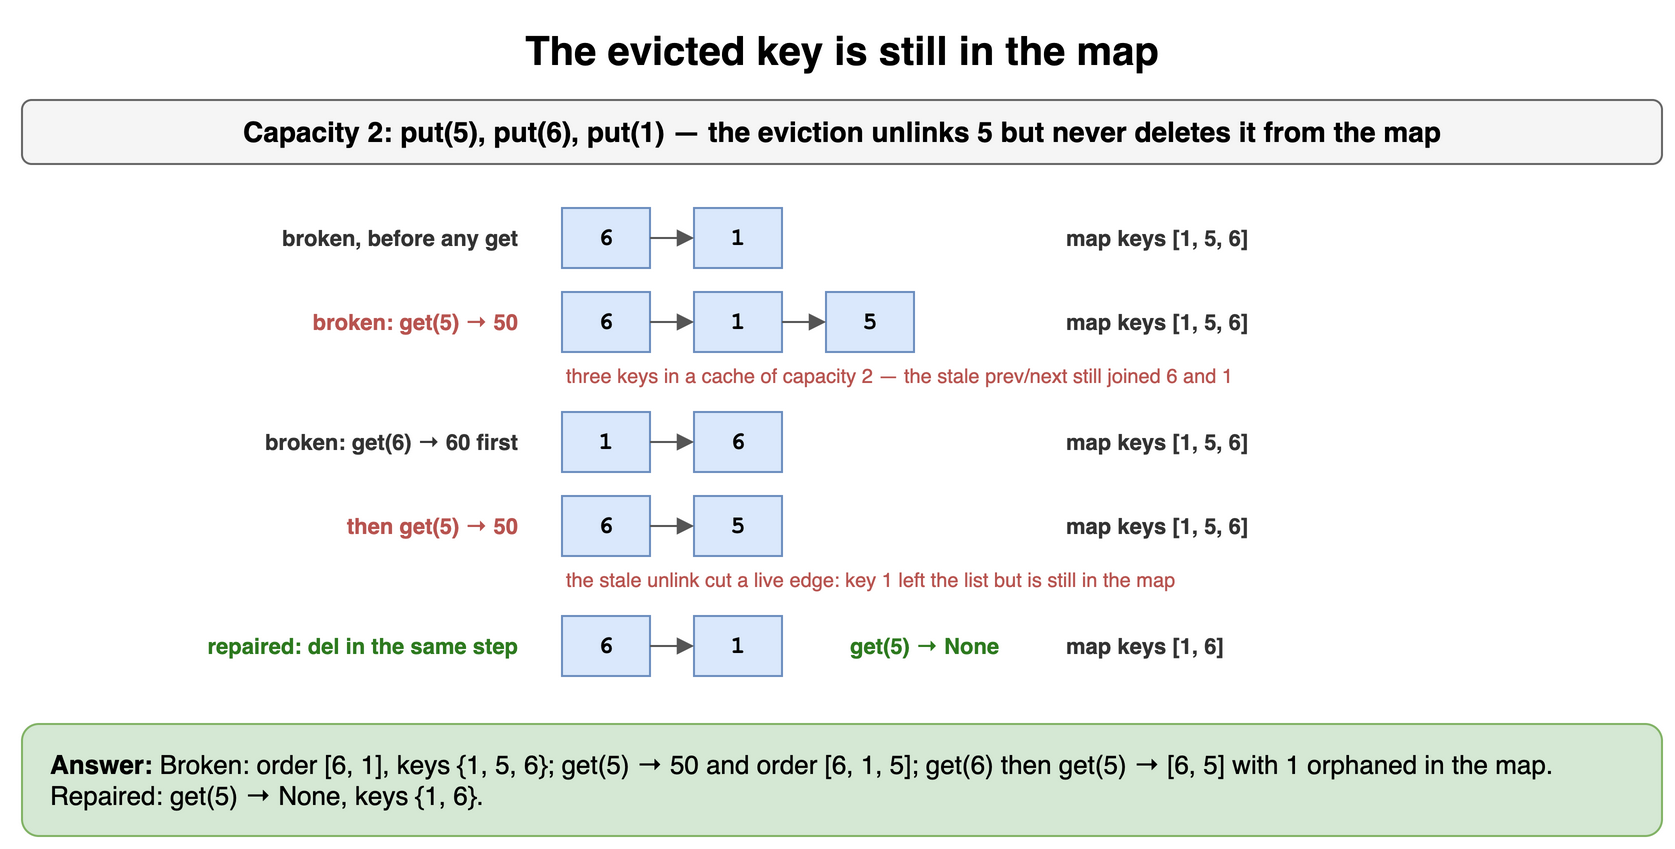

The diagram above was exported from draw.io. Its source (the exported page's mxGraphModel, read from the mxfile embedded in the PNG):
<mxGraphModel dx="900" dy="432" grid="1" gridSize="10" guides="1" tooltips="1" connect="1" arrows="1" fold="1" page="1" pageScale="1" pageWidth="900" pageHeight="432" math="0" shadow="0">
  <root>
    <mxCell id="0" />
    <mxCell id="1" parent="0" />
    <mxCell id="k61" value="The evicted key is still in the map" style="text;html=1;align=center;verticalAlign=middle;whiteSpace=wrap;fontSize=20;fontStyle=1;" vertex="1" parent="1">
      <mxGeometry x="40" y="10" width="820" height="30" as="geometry" />
    </mxCell>
    <mxCell id="k62" value="Capacity 2: put(5), put(6), put(1) — the eviction unlinks 5 but never deletes it from the map" style="rounded=1;whiteSpace=wrap;html=1;fillColor=#f5f5f5;strokeColor=#666666;fontStyle=1;fontSize=14;" vertex="1" parent="1">
      <mxGeometry x="40" y="50" width="820" height="32" as="geometry" />
    </mxCell>
    <mxCell id="k63" value="broken, before any get" style="text;html=1;whiteSpace=wrap;fontSize=11;align=right;verticalAlign=middle;fontSize=11;fontColor=#333333;fontStyle=1;" vertex="1" parent="1">
      <mxGeometry x="40" y="104" width="250" height="30" as="geometry" />
    </mxCell>
    <mxCell id="k64" value="6" style="rounded=0;whiteSpace=wrap;html=1;fontFamily=Courier New;fontStyle=1;fontSize=13;fillColor=#dae8fc;strokeColor=#6c8ebf;fontSize=12;" vertex="1" parent="1">
      <mxGeometry x="310" y="104" width="44" height="30" as="geometry" />
    </mxCell>
    <mxCell id="k65" value="1" style="rounded=0;whiteSpace=wrap;html=1;fontFamily=Courier New;fontStyle=1;fontSize=13;fillColor=#dae8fc;strokeColor=#6c8ebf;fontSize=12;" vertex="1" parent="1">
      <mxGeometry x="376" y="104" width="44" height="30" as="geometry" />
    </mxCell>
    <mxCell id="k66" value="" style="endArrow=block;html=1;strokeColor=#555555;" edge="1" parent="1" source="k64" target="k65">
      <mxGeometry relative="1" as="geometry" />
    </mxCell>
    <mxCell id="k67" value="map keys [1, 5, 6]" style="text;html=1;whiteSpace=wrap;fontSize=11;align=left;verticalAlign=middle;fontSize=11;fontColor=#333333;fontStyle=1;" vertex="1" parent="1">
      <mxGeometry x="560" y="104" width="300" height="30" as="geometry" />
    </mxCell>
    <mxCell id="k68" value="broken: get(5) → 50" style="text;html=1;whiteSpace=wrap;fontSize=11;align=right;verticalAlign=middle;fontSize=11;fontColor=#b85450;fontStyle=1;" vertex="1" parent="1">
      <mxGeometry x="40" y="146" width="250" height="30" as="geometry" />
    </mxCell>
    <mxCell id="k69" value="6" style="rounded=0;whiteSpace=wrap;html=1;fontFamily=Courier New;fontStyle=1;fontSize=13;fillColor=#dae8fc;strokeColor=#6c8ebf;fontSize=12;" vertex="1" parent="1">
      <mxGeometry x="310" y="146" width="44" height="30" as="geometry" />
    </mxCell>
    <mxCell id="k610" value="1" style="rounded=0;whiteSpace=wrap;html=1;fontFamily=Courier New;fontStyle=1;fontSize=13;fillColor=#dae8fc;strokeColor=#6c8ebf;fontSize=12;" vertex="1" parent="1">
      <mxGeometry x="376" y="146" width="44" height="30" as="geometry" />
    </mxCell>
    <mxCell id="k611" value="5" style="rounded=0;whiteSpace=wrap;html=1;fontFamily=Courier New;fontStyle=1;fontSize=13;fillColor=#dae8fc;strokeColor=#6c8ebf;fontSize=12;" vertex="1" parent="1">
      <mxGeometry x="442" y="146" width="44" height="30" as="geometry" />
    </mxCell>
    <mxCell id="k612" value="" style="endArrow=block;html=1;strokeColor=#555555;" edge="1" parent="1" source="k69" target="k610">
      <mxGeometry relative="1" as="geometry" />
    </mxCell>
    <mxCell id="k613" value="" style="endArrow=block;html=1;strokeColor=#555555;" edge="1" parent="1" source="k610" target="k611">
      <mxGeometry relative="1" as="geometry" />
    </mxCell>
    <mxCell id="k614" value="map keys [1, 5, 6]" style="text;html=1;whiteSpace=wrap;fontSize=11;align=left;verticalAlign=middle;fontSize=11;fontColor=#333333;fontStyle=1;" vertex="1" parent="1">
      <mxGeometry x="560" y="146" width="300" height="30" as="geometry" />
    </mxCell>
    <mxCell id="k615" value="three keys in a cache of capacity 2 — the stale prev/next still joined 6 and 1" style="text;html=1;whiteSpace=wrap;fontSize=11;align=left;verticalAlign=middle;fontSize=10;fontColor=#b85450;" vertex="1" parent="1">
      <mxGeometry x="310" y="180" width="550" height="16" as="geometry" />
    </mxCell>
    <mxCell id="k616" value="broken: get(6) → 60 first" style="text;html=1;whiteSpace=wrap;fontSize=11;align=right;verticalAlign=middle;fontSize=11;fontColor=#333333;fontStyle=1;" vertex="1" parent="1">
      <mxGeometry x="40" y="206" width="250" height="30" as="geometry" />
    </mxCell>
    <mxCell id="k617" value="1" style="rounded=0;whiteSpace=wrap;html=1;fontFamily=Courier New;fontStyle=1;fontSize=13;fillColor=#dae8fc;strokeColor=#6c8ebf;fontSize=12;" vertex="1" parent="1">
      <mxGeometry x="310" y="206" width="44" height="30" as="geometry" />
    </mxCell>
    <mxCell id="k618" value="6" style="rounded=0;whiteSpace=wrap;html=1;fontFamily=Courier New;fontStyle=1;fontSize=13;fillColor=#dae8fc;strokeColor=#6c8ebf;fontSize=12;" vertex="1" parent="1">
      <mxGeometry x="376" y="206" width="44" height="30" as="geometry" />
    </mxCell>
    <mxCell id="k619" value="" style="endArrow=block;html=1;strokeColor=#555555;" edge="1" parent="1" source="k617" target="k618">
      <mxGeometry relative="1" as="geometry" />
    </mxCell>
    <mxCell id="k620" value="map keys [1, 5, 6]" style="text;html=1;whiteSpace=wrap;fontSize=11;align=left;verticalAlign=middle;fontSize=11;fontColor=#333333;fontStyle=1;" vertex="1" parent="1">
      <mxGeometry x="560" y="206" width="300" height="30" as="geometry" />
    </mxCell>
    <mxCell id="k621" value="then get(5) → 50" style="text;html=1;whiteSpace=wrap;fontSize=11;align=right;verticalAlign=middle;fontSize=11;fontColor=#b85450;fontStyle=1;" vertex="1" parent="1">
      <mxGeometry x="40" y="248" width="250" height="30" as="geometry" />
    </mxCell>
    <mxCell id="k622" value="6" style="rounded=0;whiteSpace=wrap;html=1;fontFamily=Courier New;fontStyle=1;fontSize=13;fillColor=#dae8fc;strokeColor=#6c8ebf;fontSize=12;" vertex="1" parent="1">
      <mxGeometry x="310" y="248" width="44" height="30" as="geometry" />
    </mxCell>
    <mxCell id="k623" value="5" style="rounded=0;whiteSpace=wrap;html=1;fontFamily=Courier New;fontStyle=1;fontSize=13;fillColor=#dae8fc;strokeColor=#6c8ebf;fontSize=12;" vertex="1" parent="1">
      <mxGeometry x="376" y="248" width="44" height="30" as="geometry" />
    </mxCell>
    <mxCell id="k624" value="" style="endArrow=block;html=1;strokeColor=#555555;" edge="1" parent="1" source="k622" target="k623">
      <mxGeometry relative="1" as="geometry" />
    </mxCell>
    <mxCell id="k625" value="map keys [1, 5, 6]" style="text;html=1;whiteSpace=wrap;fontSize=11;align=left;verticalAlign=middle;fontSize=11;fontColor=#333333;fontStyle=1;" vertex="1" parent="1">
      <mxGeometry x="560" y="248" width="300" height="30" as="geometry" />
    </mxCell>
    <mxCell id="k626" value="the stale unlink cut a live edge: key 1 left the list but is still in the map" style="text;html=1;whiteSpace=wrap;fontSize=11;align=left;verticalAlign=middle;fontSize=10;fontColor=#b85450;" vertex="1" parent="1">
      <mxGeometry x="310" y="282" width="550" height="16" as="geometry" />
    </mxCell>
    <mxCell id="k627" value="repaired: del in the same step" style="text;html=1;whiteSpace=wrap;fontSize=11;align=right;verticalAlign=middle;fontSize=11;fontColor=#2d7a1f;fontStyle=1;" vertex="1" parent="1">
      <mxGeometry x="40" y="308" width="250" height="30" as="geometry" />
    </mxCell>
    <mxCell id="k628" value="6" style="rounded=0;whiteSpace=wrap;html=1;fontFamily=Courier New;fontStyle=1;fontSize=13;fillColor=#dae8fc;strokeColor=#6c8ebf;fontSize=12;" vertex="1" parent="1">
      <mxGeometry x="310" y="308" width="44" height="30" as="geometry" />
    </mxCell>
    <mxCell id="k629" value="1" style="rounded=0;whiteSpace=wrap;html=1;fontFamily=Courier New;fontStyle=1;fontSize=13;fillColor=#dae8fc;strokeColor=#6c8ebf;fontSize=12;" vertex="1" parent="1">
      <mxGeometry x="376" y="308" width="44" height="30" as="geometry" />
    </mxCell>
    <mxCell id="k630" value="" style="endArrow=block;html=1;strokeColor=#555555;" edge="1" parent="1" source="k628" target="k629">
      <mxGeometry relative="1" as="geometry" />
    </mxCell>
    <mxCell id="k631" value="map keys [1, 6]" style="text;html=1;whiteSpace=wrap;fontSize=11;align=left;verticalAlign=middle;fontSize=11;fontColor=#333333;fontStyle=1;" vertex="1" parent="1">
      <mxGeometry x="560" y="308" width="300" height="30" as="geometry" />
    </mxCell>
    <mxCell id="k632" value="get(5) → None" style="text;html=1;whiteSpace=wrap;fontSize=11;align=left;verticalAlign=middle;fontSize=11;fontColor=#2d7a1f;fontStyle=1;" vertex="1" parent="1">
      <mxGeometry x="452" y="308" width="200" height="30" as="geometry" />
    </mxCell>
    <mxCell id="k633" value="&lt;b&gt;Answer:&lt;/b&gt; Broken: order [6, 1], keys {1, 5, 6}; get(5) → 50 and order [6, 1, 5]; get(6) then get(5) → [6, 5] with 1 orphaned in the map. Repaired: get(5) → None, keys {1, 6}." style="rounded=1;whiteSpace=wrap;html=1;fillColor=#d5e8d4;strokeColor=#82b366;fontSize=13;align=left;spacingLeft=12;" vertex="1" parent="1">
      <mxGeometry x="40" y="362" width="820" height="56" as="geometry" />
    </mxCell>
  </root>
</mxGraphModel>